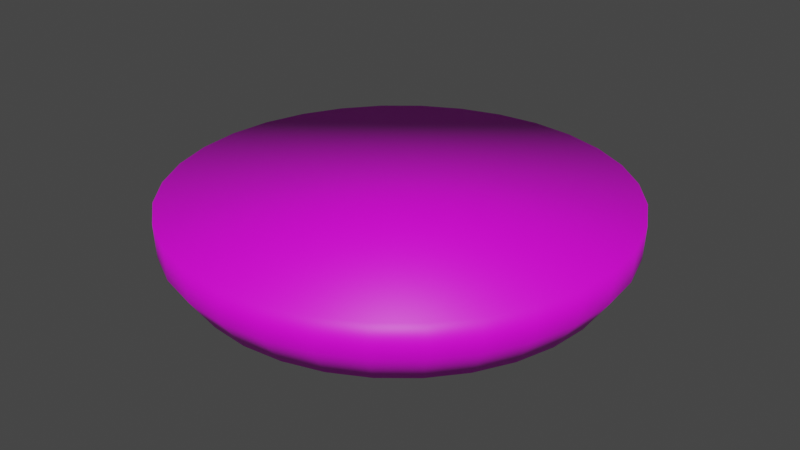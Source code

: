 # Source: burger_bun_bottom_textured.blend  (saved by Blender 3.1.7; exported with 4.5.12 LTS)
import bpy
from mathutils import Matrix  # noqa: F401  (used for matrix-valued properties, if any)

bpy.ops.wm.read_factory_settings(use_empty=True)
scene = bpy.context.scene
scene.name = 'Scene'

# ---- collections
col_collection = bpy.data.collections.new('Collection'); scene.collection.children.link(col_collection)

# ---- images (referenced by path relative to the original .blend; pixels are not part of the script)
import os
ASSET_DIR = os.environ.get("B2B_ASSET_DIR", "")  # directory of the original .blend (textures are referenced by path, not embedded)
HERE = os.path.dirname(os.path.abspath(__file__))  # packed textures are extracted next to this script under _unpacked/

def load_image(name, relpath, width, height, colorspace="sRGB"):
    """Load a texture the original file referenced (path relative to the .blend, or extracted next to this script)."""
    p = next((c for c in (os.path.join(HERE, relpath), os.path.join(ASSET_DIR, relpath)) if relpath and os.path.exists(c)), "")
    if p:
        img = bpy.data.images.load(p, check_existing=True)
        img.name = name
    else:  # same state as the original file: an image datablock whose file is absent (Cycles renders it pink)
        img = bpy.data.images.new(name, width, height)
        img.source = "FILE"
        img.filepath = "//" + (relpath or name)
    img.colorspace_settings.name = colorspace
    return img
img_bun_bottom = load_image('bun bottom', 'textures/bun bottom.png', 1024, 1024, 'sRGB')

# ---- materials (node trees are filled in below, after node groups)
mat_material = bpy.data.materials.new('Material')
mat_material.use_transparent_shadow = False

# ---- material node trees
mat_material.use_nodes = True; mat_material.node_tree.nodes.clear()
_N = mat_material.node_tree.nodes; _L = mat_material.node_tree.links
n0 = _N.new('ShaderNodeBsdfPrincipled'); n0.name = 'Principled BSDF'; n0.location = (10, 300)
n0.distribution = 'GGX'
n0.subsurface_method = 'RANDOM_WALK_SKIN'
n0.inputs[3].default_value = 1.45
n0.inputs[27].default_value = (0.0, 0.0, 0.0, 1.0)
n0.inputs[28].default_value = 1.0
n1 = _N.new('ShaderNodeOutputMaterial'); n1.name = 'Material Output'; n1.location = (300, 300)
n2 = _N.new('ShaderNodeTexImage'); n2.name = 'Image Texture'; n2.location = (-280, 275)
n2.image = img_bun_bottom
_L.new(n0.outputs[0], n1.inputs[0])
_L.new(n2.outputs[0], n0.inputs[0])
n1.is_active_output = True

# ---- world
world_world = bpy.data.worlds.new('World'); scene.world = world_world
world_world.use_nodes = True; world_world.node_tree.nodes.clear()
_N = world_world.node_tree.nodes; _L = world_world.node_tree.links
n0 = _N.new('ShaderNodeOutputWorld'); n0.name = 'World Output'; n0.location = (300, 300)
n1 = _N.new('ShaderNodeBackground'); n1.name = 'Background'; n1.location = (10, 300)
n1.inputs[0].default_value = (0.05088, 0.05088, 0.05088, 1.0)
_L.new(n1.outputs[0], n0.inputs[0])
n0.is_active_output = True
world_world.color = (0.05088, 0.05088, 0.05088)
world_world.use_sun_shadow = False
world_world.sun_shadow_jitter_overblur = 0.0

# ---- meshes
me_cylinder_001 = bpy.data.meshes.new('Cylinder.001')
me_cylinder_001.from_pydata([(-2.937e-09, 1.243, -0.1821), (-1.354e-09, 1.112, 0.1821), (0.2424, 1.219, -0.1821), (0.2169, 1.09, 0.1821), (0.4755, 1.148, -0.1821), (0.4255, 1.027, 0.1821), (0.6904, 1.033, -0.1821), (0.6177, 0.9245, 0.1821), (0.8787, 0.8787, -0.1821), (0.7862, 0.7862, 0.1821), (1.033, 0.6904, -0.1821), (0.9245, 0.6177, 0.1821), (1.148, 0.4755, -0.1821), (1.027, 0.4255, 0.1821), (1.219, 0.2424, -0.1821), (1.09, 0.2169, 0.1821), (1.243, -5.283e-08, -0.1821), (1.112, 5.135e-08, 0.1821), (1.219, -0.2424, -0.1821), (1.09, -0.2169, 0.1821), (1.148, -0.4755, -0.1821), (1.027, -0.4255, 0.1821), (1.033, -0.6904, -0.1821), (0.9245, -0.6177, 0.1821), (0.8787, -0.8787, -0.1821), (0.7862, -0.7862, 0.1821), (0.6904, -1.033, -0.1821), (0.6177, -0.9245, 0.1821), (0.4755, -1.148, -0.1821), (0.4255, -1.027, 0.1821), (0.2424, -1.219, -0.1821), (0.2169, -1.09, 0.1821), (-2.937e-09, -1.243, -0.1821), (-1.354e-09, -1.112, 0.1821), (-0.2424, -1.219, -0.1821), (-0.2169, -1.09, 0.1821), (-0.4755, -1.148, -0.1821), (-0.4255, -1.027, 0.1821), (-0.6904, -1.033, -0.1821), (-0.6177, -0.9245, 0.1821), (-0.8787, -0.8787, -0.1821), (-0.7862, -0.7862, 0.1821), (-1.033, -0.6904, -0.1821), (-0.9245, -0.6177, 0.1821), (-1.148, -0.4755, -0.1821), (-1.027, -0.4255, 0.1821), (-1.219, -0.2424, -0.1821), (-1.09, -0.2169, 0.1821), (-1.243, -5.283e-08, -0.1821), (-1.112, 5.135e-08, 0.1821), (-1.219, 0.2424, -0.1821), (-1.09, 0.2169, 0.1821), (-1.148, 0.4755, -0.1821), (-1.027, 0.4255, 0.1821), (-1.033, 0.6904, -0.1821), (-0.9245, 0.6177, 0.1821), (-0.8787, 0.8787, -0.1821), (-0.7862, 0.7862, 0.1821), (-0.6904, 1.033, -0.1821), (-0.6177, 0.9245, 0.1821), (-0.4755, 1.148, -0.1821), (-0.4255, 1.027, 0.1821), (-0.2424, 1.219, -0.1821), (-0.2169, 1.09, 0.1821), (-2.13e-09, 1.235, 1.824e-07), (0.2409, 1.211, 1.789e-07), (0.4725, 1.141, 1.685e-07), (0.686, 1.027, 1.516e-07), (0.8731, 0.8731, 1.29e-07), (1.027, 0.686, 1.013e-07), (1.141, 0.4725, 6.979e-08), (1.211, 0.2409, 3.558e-08), (1.235, -1.963e-09, -2.365e-16), (1.211, -0.2409, -3.558e-08), (1.141, -0.4725, -6.979e-08), (1.027, -0.686, -1.013e-07), (0.8731, -0.8731, -1.29e-07), (0.686, -1.027, -1.516e-07), (0.4725, -1.141, -1.685e-07), (0.2409, -1.211, -1.789e-07), (-2.13e-09, -1.235, -1.824e-07), (-0.2409, -1.211, -1.789e-07), (-0.4725, -1.141, -1.685e-07), (-0.686, -1.027, -1.516e-07), (-0.8731, -0.8731, -1.29e-07), (-1.027, -0.686, -1.013e-07), (-1.141, -0.4725, -6.979e-08), (-1.211, -0.2409, -3.558e-08), (-1.235, -1.963e-09, -2.365e-16), (-1.211, 0.2409, 3.558e-08), (-1.141, 0.4725, 6.979e-08), (-1.027, 0.686, 1.013e-07), (-0.8731, 0.8731, 1.29e-07), (-0.686, 1.027, 1.516e-07), (-0.4725, 1.141, 1.685e-07), (-0.2409, 1.211, 1.789e-07)], [], [(64, 1, 3, 65), (65, 3, 5, 66), (66, 5, 7, 67), (67, 7, 9, 68), (68, 9, 11, 69), (69, 11, 13, 70), (70, 13, 15, 71), (71, 15, 17, 72), (72, 17, 19, 73), (73, 19, 21, 74), (74, 21, 23, 75), (75, 23, 25, 76), (76, 25, 27, 77), (77, 27, 29, 78), (78, 29, 31, 79), (79, 31, 33, 80), (80, 33, 35, 81), (81, 35, 37, 82), (82, 37, 39, 83), (83, 39, 41, 84), (84, 41, 43, 85), (85, 43, 45, 86), (86, 45, 47, 87), (87, 47, 49, 88), (88, 49, 51, 89), (89, 51, 53, 90), (90, 53, 55, 91), (91, 55, 57, 92), (92, 57, 59, 93), (93, 59, 61, 94), (3, 1, 63, 61, 59, 57, 55, 53, 51, 49, 47, 45, 43, 41, 39, 37, 35, 33, 31, 29, 27, 25, 23, 21, 19, 17, 15, 13, 11, 9, 7, 5), (94, 61, 63, 95), (95, 63, 1, 64), (0, 2, 4, 6, 8, 10, 12, 14, 16, 18, 20, 22, 24, 26, 28, 30, 32, 34, 36, 38, 40, 42, 44, 46, 48, 50, 52, 54, 56, 58, 60, 62), (62, 95, 64, 0), (60, 94, 95, 62), (58, 93, 94, 60), (56, 92, 93, 58), (54, 91, 92, 56), (52, 90, 91, 54), (50, 89, 90, 52), (48, 88, 89, 50), (46, 87, 88, 48), (44, 86, 87, 46), (42, 85, 86, 44), (40, 84, 85, 42), (38, 83, 84, 40), (36, 82, 83, 38), (34, 81, 82, 36), (32, 80, 81, 34), (30, 79, 80, 32), (28, 78, 79, 30), (26, 77, 78, 28), (24, 76, 77, 26), (22, 75, 76, 24), (20, 74, 75, 22), (18, 73, 74, 20), (16, 72, 73, 18), (14, 71, 72, 16), (12, 70, 71, 14), (10, 69, 70, 12), (8, 68, 69, 10), (6, 67, 68, 8), (4, 66, 67, 6), (2, 65, 66, 4), (0, 64, 65, 2)])
me_cylinder_001.polygons.foreach_set('use_smooth', [True] * 66)
_uv = me_cylinder_001.uv_layers.new(name='UVMap')
_uv.uv.foreach_set('vector', [0.1618, 0.48, 0.1809, 0.4445, 0.2166, 0.4589, 0.2047, 0.4975, 0.2047, 0.4975, 0.2166, 0.4589, 0.2544, 0.466, 0.2501, 0.5063, 0.2501, 0.5063, 0.2544, 0.466, 0.293, 0.4661, 0.2965, 0.5063, 0.2965, 0.5063, 0.293, 0.4661, 0.3307, 0.4586, 0.3419, 0.4974, 0.3419, 0.4974, 0.3307, 0.4586, 0.3661, 0.444, 0.3847, 0.4798, 0.3847, 0.4798, 0.3661, 0.444, 0.398, 0.4228, 0.4232, 0.4542, 0.4232, 0.4542, 0.398, 0.4228, 0.425, 0.3956, 0.4559, 0.4215, 0.4559, 0.4215, 0.425, 0.3956, 0.4462, 0.3637, 0.4815, 0.3831, 0.4815, 0.3831, 0.4462, 0.3637, 0.4606, 0.3282, 0.4992, 0.3402, 0.4992, 0.3402, 0.4606, 0.3282, 0.4678, 0.2905, 0.5081, 0.2948, 0.5081, 0.2948, 0.4678, 0.2905, 0.4679, 0.252, 0.508, 0.2485, 0.508, 0.2485, 0.4679, 0.252, 0.4603, 0.2145, 0.499, 0.2032, 0.499, 0.2032, 0.4603, 0.2145, 0.4455, 0.1792, 0.4812, 0.1605, 0.4812, 0.1605, 0.4455, 0.1792, 0.424, 0.1475, 0.4554, 0.1221, 0.4554, 0.1221, 0.424, 0.1475, 0.3968, 0.1205, 0.4225, 0.08946, 0.4225, 0.08946, 0.3968, 0.1205, 0.3647, 0.09945, 0.3839, 0.06394, 0.3839, 0.06394, 0.3647, 0.09945, 0.329, 0.08514, 0.3409, 0.04648, 0.3409, 0.04648, 0.329, 0.08514, 0.2911, 0.07811, 0.2954, 0.03769, 0.2954, 0.03769, 0.2911, 0.07811, 0.2525, 0.07798, 0.249, 0.03773, 0.249, 0.03773, 0.2525, 0.07798, 0.2148, 0.08548, 0.2036, 0.04671, 0.2036, 0.04671, 0.2148, 0.08548, 0.1794, 0.1001, 0.1608, 0.06433, 0.1608, 0.06433, 0.1794, 0.1001, 0.1476, 0.1214, 0.1223, 0.09, 0.1223, 0.09, 0.1476, 0.1214, 0.1206, 0.1486, 0.08966, 0.1227, 0.08966, 0.1227, 0.1206, 0.1486, 0.09945, 0.1806, 0.06404, 0.1613, 0.06404, 0.1613, 0.09945, 0.1806, 0.08504, 0.2161, 0.04649, 0.2041, 0.04649, 0.2041, 0.08504, 0.2161, 0.0779, 0.2539, 0.03763, 0.2496, 0.03763, 0.2496, 0.0779, 0.2539, 0.07783, 0.2923, 0.03768, 0.2958, 0.03768, 0.2958, 0.07783, 0.2923, 0.08534, 0.3298, 0.04672, 0.3411, 0.04672, 0.3411, 0.08534, 0.3298, 0.1001, 0.3651, 0.06448, 0.3838, 0.06448, 0.3838, 0.1001, 0.3651, 0.1216, 0.3968, 0.09029, 0.4221, 0.2166, 0.4589, 0.1809, 0.4445, 0.1489, 0.4236, 0.1216, 0.3968, 0.1001, 0.3651, 0.08534, 0.3298, 0.07783, 0.2923, 0.0779, 0.2539, 0.08504, 0.2161, 0.09945, 0.1806, 0.1206, 0.1486, 0.1476, 0.1214, 0.1794, 0.1001, 0.2148, 0.08548, 0.2525, 0.07798, 0.2911, 0.07811, 0.329, 0.08514, 0.3647, 0.09945, 0.3968, 0.1205, 0.424, 0.1475, 0.4455, 0.1792, 0.4603, 0.2145, 0.4679, 0.252, 0.4678, 0.2905, 0.4606, 0.3282, 0.4462, 0.3637, 0.425, 0.3956, 0.398, 0.4228, 0.3661, 0.444, 0.3307, 0.4586, 0.293, 0.4661, 0.2544, 0.466, 0.09029, 0.4221, 0.1216, 0.3968, 0.1489, 0.4236, 0.1232, 0.4546, 0.1232, 0.4546, 0.1489, 0.4236, 0.1809, 0.4445, 0.1618, 0.48, 0.5669, 0.5236, 0.6118, 0.5236, 0.6558, 0.5324, 0.6973, 0.5495, 0.7346, 0.5745, 0.7663, 0.6062, 0.7913, 0.6435, 0.8085, 0.685, 0.8172, 0.729, 0.8172, 0.7739, 0.8085, 0.818, 0.7913, 0.8594, 0.7663, 0.8968, 0.7346, 0.9285, 0.6973, 0.9535, 0.6558, 0.9706, 0.6118, 0.9794, 0.5669, 0.9794, 0.5229, 0.9706, 0.4814, 0.9535, 0.4441, 0.9285, 0.4123, 0.8968, 0.3874, 0.8594, 0.3702, 0.818, 0.3614, 0.7739, 0.3614, 0.729, 0.3702, 0.685, 0.3874, 0.6435, 0.4123, 0.6062, 0.4441, 0.5745, 0.4814, 0.5495, 0.5229, 0.5324, 0.09917, 0.4837, 0.1232, 0.4546, 0.1618, 0.48, 0.1439, 0.5133, 0.06107, 0.4459, 0.09029, 0.4221, 0.1232, 0.4546, 0.09917, 0.4837, 0.03115, 0.4014, 0.06448, 0.3838, 0.09029, 0.4221, 0.06107, 0.4459, 0.01059, 0.3519, 0.04672, 0.3411, 0.06448, 0.3838, 0.03115, 0.4014, 0.0001461, 0.2993, 0.03768, 0.2958, 0.04672, 0.3411, 0.01059, 0.3519, 0.0001, 0.2457, 0.03763, 0.2496, 0.03768, 0.2958, 0.0001461, 0.2993, 0.01041, 0.193, 0.04649, 0.2041, 0.03763, 0.2496, 0.0001, 0.2457, 0.03083, 0.1433, 0.06404, 0.1613, 0.04649, 0.2041, 0.01041, 0.193, 0.06062, 0.09861, 0.08966, 0.1227, 0.06404, 0.1613, 0.03083, 0.1433, 0.09863, 0.06064, 0.1223, 0.09, 0.08966, 0.1227, 0.06062, 0.09861, 0.1433, 0.0309, 0.1608, 0.06433, 0.1223, 0.09, 0.09863, 0.06064, 0.193, 0.01051, 0.2036, 0.04671, 0.1608, 0.06433, 0.1433, 0.0309, 0.2456, 0.0001401, 0.249, 0.03773, 0.2036, 0.04671, 0.193, 0.01051, 0.2992, 0.0001, 0.2954, 0.03769, 0.249, 0.03773, 0.2456, 0.0001401, 0.352, 0.01034, 0.3409, 0.04648, 0.2954, 0.03769, 0.2992, 0.0001, 0.4018, 0.03064, 0.3839, 0.06394, 0.3409, 0.04648, 0.352, 0.01034, 0.4466, 0.06033, 0.4225, 0.08946, 0.3839, 0.06394, 0.4018, 0.03064, 0.4847, 0.09823, 0.4554, 0.1221, 0.4225, 0.08946, 0.4466, 0.06033, 0.5146, 0.1429, 0.4812, 0.1605, 0.4554, 0.1221, 0.4847, 0.09823, 0.5352, 0.1925, 0.499, 0.2032, 0.4812, 0.1605, 0.5146, 0.1429, 0.5456, 0.2451, 0.508, 0.2485, 0.499, 0.2032, 0.5352, 0.1925, 0.5456, 0.2987, 0.5081, 0.2948, 0.508, 0.2485, 0.5456, 0.2451, 0.5352, 0.3514, 0.4992, 0.3402, 0.5081, 0.2948, 0.5456, 0.2987, 0.5147, 0.4011, 0.4815, 0.3831, 0.4992, 0.3402, 0.5352, 0.3514, 0.4849, 0.4457, 0.4559, 0.4215, 0.4815, 0.3831, 0.5147, 0.4011, 0.4468, 0.4836, 0.4232, 0.4542, 0.4559, 0.4215, 0.4849, 0.4457, 0.4021, 0.5133, 0.3847, 0.4798, 0.4232, 0.4542, 0.4468, 0.4836, 0.3525, 0.5336, 0.3419, 0.4974, 0.3847, 0.4798, 0.4021, 0.5133, 0.2998, 0.5439, 0.2965, 0.5063, 0.3419, 0.4974, 0.3525, 0.5336, 0.2462, 0.5439, 0.2501, 0.5063, 0.2965, 0.5063, 0.2998, 0.5439, 0.1936, 0.5336, 0.2047, 0.4975, 0.2501, 0.5063, 0.2462, 0.5439, 0.1439, 0.5133, 0.1618, 0.48, 0.2047, 0.4975, 0.1936, 0.5336])
me_cylinder_001.materials.append(mat_material)
me_cylinder_001.update()

# ---- objects
ob_cylinder = bpy.data.objects.new('Cylinder', me_cylinder_001)

# ---- transforms, parenting, visibility, modifiers, constraints
ob_cylinder.location = (0.0, 0.0, 0.0)
ob_cylinder.rotation_euler = (-3.142, 1.941e-23, 4.441e-16)

# ---- collection membership
col_collection.objects.link(ob_cylinder)

# ---- scene / render settings (as saved in the file)
scene.frame_start = 1; scene.frame_end = 250; scene.frame_set(1)
scene.render.engine = 'BLENDER_EEVEE_NEXT'
scene.cycles.sampling_pattern = 'TABULATED_SOBOL'
scene.cycles.use_light_tree = False
scene.view_settings.view_transform = 'Filmic'
bpy.context.view_layer.update()

# ---- added for rendering (the .blend has no active camera and no usable light): camera, sun
cam_auto = bpy.data.cameras.new('AutoCamera')
cam_auto.lens = 50.0
cam_auto.sensor_width = 36.0
cam_auto.clip_end = 1000.0
ob_auto_camera = bpy.data.objects.new('AutoCamera', cam_auto)
scene.collection.objects.link(ob_auto_camera)
ob_auto_camera.location = (3.26923, -3.92307, 2.61538)
ob_auto_camera.rotation_euler = (1.09748, -7.21219e-08, 0.694738)
scene.camera = ob_auto_camera
light_auto_sun = bpy.data.lights.new('AutoSun', 'SUN')
light_auto_sun.energy = 3.0
light_auto_sun.angle = 0.0523599
ob_auto_sun = bpy.data.objects.new('AutoSun', light_auto_sun)
scene.collection.objects.link(ob_auto_sun)
ob_auto_sun.rotation_euler = (0.872665, 0.174533, 0.523599)
bpy.context.view_layer.update()
